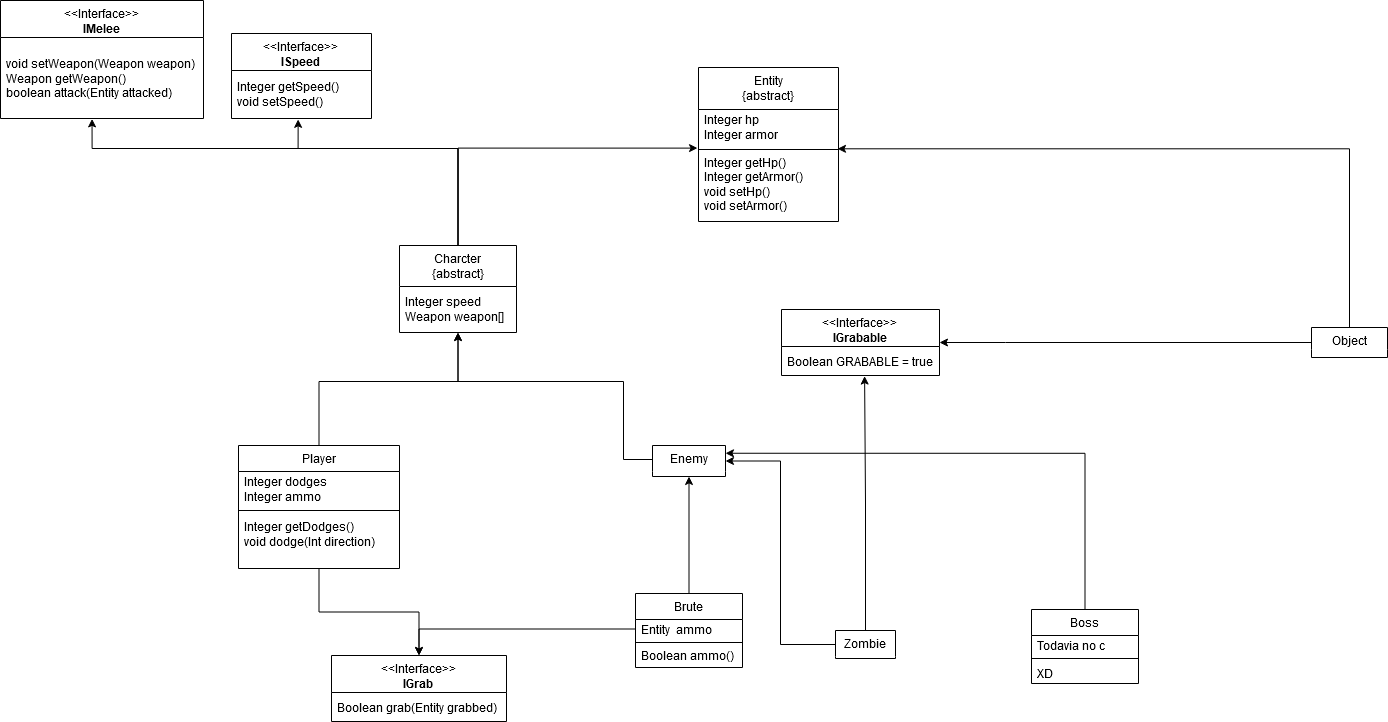

The diagram above was exported from draw.io. Its source (the exported page's mxGraphModel, read from the mxfile embedded in the PNG):
<mxGraphModel dx="1789" dy="939" grid="0" gridSize="10" guides="1" tooltips="1" connect="1" arrows="1" fold="1" page="0" pageScale="1" pageWidth="850" pageHeight="1100" math="0" shadow="0">
  <root>
    <mxCell id="0" />
    <mxCell id="1" parent="0" />
    <mxCell id="qexwpPMsOOXEbb-Ds3SV-3" value="&lt;div&gt;Entity&lt;/div&gt;&lt;div&gt;{abstract}&lt;/div&gt;" style="swimlane;fontStyle=0;align=center;verticalAlign=top;childLayout=stackLayout;horizontal=1;startSize=42;horizontalStack=0;resizeParent=1;resizeParentMax=0;resizeLast=0;collapsible=0;marginBottom=0;html=1;whiteSpace=wrap;" vertex="1" parent="1">
      <mxGeometry x="180" y="-160" width="140" height="154" as="geometry" />
    </mxCell>
    <mxCell id="qexwpPMsOOXEbb-Ds3SV-7" value="Integer hp&lt;div&gt;Integer armor&lt;/div&gt;" style="text;html=1;strokeColor=none;fillColor=none;align=left;verticalAlign=middle;spacingLeft=4;spacingRight=4;overflow=hidden;rotatable=0;points=[[0,0.5],[1,0.5]];portConstraint=eastwest;whiteSpace=wrap;" vertex="1" parent="qexwpPMsOOXEbb-Ds3SV-3">
      <mxGeometry y="42" width="140" height="36" as="geometry" />
    </mxCell>
    <mxCell id="qexwpPMsOOXEbb-Ds3SV-8" value="" style="line;strokeWidth=1;fillColor=none;align=left;verticalAlign=middle;spacingTop=-1;spacingLeft=3;spacingRight=3;rotatable=0;labelPosition=right;points=[];portConstraint=eastwest;" vertex="1" parent="qexwpPMsOOXEbb-Ds3SV-3">
      <mxGeometry y="78" width="140" height="8" as="geometry" />
    </mxCell>
    <mxCell id="qexwpPMsOOXEbb-Ds3SV-10" value="&lt;div&gt;Integer getHp()&lt;/div&gt;&lt;div&gt;Integer getArmor()&lt;div&gt;void setHp()&lt;div&gt;void setArmor()&lt;/div&gt;&lt;/div&gt;&lt;/div&gt;&lt;div&gt;&lt;br&gt;&lt;/div&gt;" style="text;html=1;strokeColor=none;fillColor=none;align=left;verticalAlign=middle;spacingLeft=4;spacingRight=4;overflow=hidden;rotatable=0;points=[[0,0.5],[1,0.5]];portConstraint=eastwest;whiteSpace=wrap;" vertex="1" parent="qexwpPMsOOXEbb-Ds3SV-3">
      <mxGeometry y="86" width="140" height="68" as="geometry" />
    </mxCell>
    <mxCell id="qexwpPMsOOXEbb-Ds3SV-53" style="edgeStyle=orthogonalEdgeStyle;rounded=0;orthogonalLoop=1;jettySize=auto;html=1;entryX=0.476;entryY=1.018;entryDx=0;entryDy=0;entryPerimeter=0;" edge="1" parent="1" source="qexwpPMsOOXEbb-Ds3SV-18" target="qexwpPMsOOXEbb-Ds3SV-43">
      <mxGeometry relative="1" as="geometry">
        <mxPoint x="-298" y="132" as="targetPoint" />
        <Array as="points">
          <mxPoint x="-61" y="-79" />
          <mxPoint x="-221" y="-79" />
        </Array>
      </mxGeometry>
    </mxCell>
    <mxCell id="qexwpPMsOOXEbb-Ds3SV-54" style="edgeStyle=orthogonalEdgeStyle;rounded=0;orthogonalLoop=1;jettySize=auto;html=1;entryX=0.451;entryY=1.005;entryDx=0;entryDy=0;entryPerimeter=0;" edge="1" parent="1" source="qexwpPMsOOXEbb-Ds3SV-18" target="qexwpPMsOOXEbb-Ds3SV-45">
      <mxGeometry relative="1" as="geometry">
        <Array as="points">
          <mxPoint x="-61" y="-79" />
          <mxPoint x="-426" y="-79" />
        </Array>
      </mxGeometry>
    </mxCell>
    <mxCell id="qexwpPMsOOXEbb-Ds3SV-55" style="edgeStyle=orthogonalEdgeStyle;rounded=0;orthogonalLoop=1;jettySize=auto;html=1;entryX=-0.007;entryY=0.328;entryDx=0;entryDy=0;entryPerimeter=0;" edge="1" parent="1" source="qexwpPMsOOXEbb-Ds3SV-18" target="qexwpPMsOOXEbb-Ds3SV-8">
      <mxGeometry relative="1" as="geometry" />
    </mxCell>
    <mxCell id="qexwpPMsOOXEbb-Ds3SV-18" value="&lt;div&gt;Charcter&lt;/div&gt;&lt;div&gt;{abstract}&lt;/div&gt;" style="swimlane;fontStyle=0;align=center;verticalAlign=top;childLayout=stackLayout;horizontal=1;startSize=41;horizontalStack=0;resizeParent=1;resizeParentMax=0;resizeLast=0;collapsible=0;marginBottom=0;html=1;whiteSpace=wrap;" vertex="1" parent="1">
      <mxGeometry x="-119" y="18" width="117" height="87" as="geometry" />
    </mxCell>
    <mxCell id="qexwpPMsOOXEbb-Ds3SV-19" value="&lt;div&gt;Integer speed&lt;/div&gt;&lt;div&gt;&lt;div&gt;Weapon weapon[]&lt;/div&gt;&lt;/div&gt;" style="text;html=1;strokeColor=none;fillColor=none;align=left;verticalAlign=middle;spacingLeft=4;spacingRight=4;overflow=hidden;rotatable=0;points=[[0,0.5],[1,0.5]];portConstraint=eastwest;whiteSpace=wrap;" vertex="1" parent="qexwpPMsOOXEbb-Ds3SV-18">
      <mxGeometry y="41" width="117" height="46" as="geometry" />
    </mxCell>
    <mxCell id="qexwpPMsOOXEbb-Ds3SV-56" style="edgeStyle=orthogonalEdgeStyle;rounded=0;orthogonalLoop=1;jettySize=auto;html=1;entryX=0.993;entryY=0.414;entryDx=0;entryDy=0;entryPerimeter=0;" edge="1" parent="1" source="qexwpPMsOOXEbb-Ds3SV-25" target="qexwpPMsOOXEbb-Ds3SV-8">
      <mxGeometry relative="1" as="geometry" />
    </mxCell>
    <mxCell id="qexwpPMsOOXEbb-Ds3SV-72" style="edgeStyle=orthogonalEdgeStyle;rounded=0;orthogonalLoop=1;jettySize=auto;html=1;entryX=1;entryY=0.5;entryDx=0;entryDy=0;" edge="1" parent="1" source="qexwpPMsOOXEbb-Ds3SV-25" target="qexwpPMsOOXEbb-Ds3SV-66">
      <mxGeometry relative="1" as="geometry">
        <Array as="points">
          <mxPoint x="487" y="115" />
          <mxPoint x="487" y="115" />
        </Array>
      </mxGeometry>
    </mxCell>
    <mxCell id="qexwpPMsOOXEbb-Ds3SV-25" value="Object" style="swimlane;fontStyle=0;align=center;verticalAlign=top;childLayout=stackLayout;horizontal=1;startSize=22;horizontalStack=0;resizeParent=1;resizeParentMax=0;resizeLast=0;collapsible=0;marginBottom=0;html=1;whiteSpace=wrap;strokeColor=default;swimlaneLine=0;" vertex="1" parent="1">
      <mxGeometry x="793" y="100" width="76" height="30" as="geometry" />
    </mxCell>
    <mxCell id="qexwpPMsOOXEbb-Ds3SV-27" value="" style="line;strokeWidth=1;fillColor=none;align=left;verticalAlign=middle;spacingTop=-1;spacingLeft=3;spacingRight=3;rotatable=0;labelPosition=right;points=[];portConstraint=eastwest;strokeColor=none;" vertex="1" parent="qexwpPMsOOXEbb-Ds3SV-25">
      <mxGeometry y="22" width="76" height="8" as="geometry" />
    </mxCell>
    <mxCell id="qexwpPMsOOXEbb-Ds3SV-36" value="&amp;lt;&amp;lt;Interface&amp;gt;&amp;gt;&lt;br&gt;&lt;b&gt;ISpeed&lt;/b&gt;&lt;br&gt;" style="swimlane;fontStyle=0;align=center;verticalAlign=top;childLayout=stackLayout;horizontal=1;startSize=37;horizontalStack=0;resizeParent=1;resizeParentMax=0;resizeLast=0;collapsible=0;marginBottom=0;html=1;whiteSpace=wrap;" vertex="1" parent="1">
      <mxGeometry x="-287" y="-194" width="140" height="85" as="geometry" />
    </mxCell>
    <mxCell id="qexwpPMsOOXEbb-Ds3SV-43" value="&lt;div&gt;Integer getSpeed()&lt;/div&gt;&lt;div&gt;&lt;div&gt;void setSpeed()&lt;/div&gt;&lt;/div&gt;" style="text;html=1;strokeColor=none;fillColor=none;align=left;verticalAlign=middle;spacingLeft=4;spacingRight=4;overflow=hidden;rotatable=0;points=[[0,0.5],[1,0.5]];portConstraint=eastwest;whiteSpace=wrap;" vertex="1" parent="qexwpPMsOOXEbb-Ds3SV-36">
      <mxGeometry y="37" width="140" height="48" as="geometry" />
    </mxCell>
    <mxCell id="qexwpPMsOOXEbb-Ds3SV-44" value="&amp;lt;&amp;lt;Interface&amp;gt;&amp;gt;&lt;br&gt;&lt;b&gt;IMelee&lt;/b&gt;" style="swimlane;fontStyle=0;align=center;verticalAlign=top;childLayout=stackLayout;horizontal=1;startSize=37;horizontalStack=0;resizeParent=1;resizeParentMax=0;resizeLast=0;collapsible=0;marginBottom=0;html=1;whiteSpace=wrap;" vertex="1" parent="1">
      <mxGeometry x="-518" y="-227" width="203" height="118" as="geometry" />
    </mxCell>
    <mxCell id="qexwpPMsOOXEbb-Ds3SV-45" value="&lt;br&gt;&lt;div&gt;&lt;/div&gt;&lt;div&gt;void setWeapon(Weapon weapon)&lt;/div&gt;&lt;div&gt;&lt;div&gt;&lt;div&gt;Weapon getWeapon()&lt;/div&gt;&lt;/div&gt;&lt;/div&gt;&lt;div&gt;boolean attack(Entity attacked)&lt;/div&gt;&lt;br&gt;" style="text;html=1;strokeColor=none;fillColor=none;align=left;verticalAlign=middle;spacingLeft=4;spacingRight=4;overflow=hidden;rotatable=0;points=[[0,0.5],[1,0.5]];portConstraint=eastwest;whiteSpace=wrap;" vertex="1" parent="qexwpPMsOOXEbb-Ds3SV-44">
      <mxGeometry y="37" width="203" height="81" as="geometry" />
    </mxCell>
    <mxCell id="qexwpPMsOOXEbb-Ds3SV-52" style="edgeStyle=orthogonalEdgeStyle;rounded=0;orthogonalLoop=1;jettySize=auto;html=1;entryX=0.5;entryY=1;entryDx=0;entryDy=0;" edge="1" parent="1" source="qexwpPMsOOXEbb-Ds3SV-46" target="qexwpPMsOOXEbb-Ds3SV-18">
      <mxGeometry relative="1" as="geometry">
        <Array as="points">
          <mxPoint x="-199" y="154" />
          <mxPoint x="-61" y="154" />
        </Array>
      </mxGeometry>
    </mxCell>
    <mxCell id="qexwpPMsOOXEbb-Ds3SV-65" style="edgeStyle=orthogonalEdgeStyle;rounded=0;orthogonalLoop=1;jettySize=auto;html=1;" edge="1" parent="1" source="qexwpPMsOOXEbb-Ds3SV-46" target="qexwpPMsOOXEbb-Ds3SV-63">
      <mxGeometry relative="1" as="geometry" />
    </mxCell>
    <mxCell id="qexwpPMsOOXEbb-Ds3SV-46" value="Player" style="swimlane;fontStyle=0;align=center;verticalAlign=top;childLayout=stackLayout;horizontal=1;startSize=26;horizontalStack=0;resizeParent=1;resizeParentMax=0;resizeLast=0;collapsible=0;marginBottom=0;html=1;whiteSpace=wrap;" vertex="1" parent="1">
      <mxGeometry x="-280" y="218" width="161" height="123" as="geometry" />
    </mxCell>
    <mxCell id="qexwpPMsOOXEbb-Ds3SV-47" value="&lt;div&gt;Integer dodges&lt;/div&gt;&lt;div&gt;Integer ammo&lt;/div&gt;" style="text;html=1;strokeColor=none;fillColor=none;align=left;verticalAlign=middle;spacingLeft=4;spacingRight=4;overflow=hidden;rotatable=0;points=[[0,0.5],[1,0.5]];portConstraint=eastwest;whiteSpace=wrap;" vertex="1" parent="qexwpPMsOOXEbb-Ds3SV-46">
      <mxGeometry y="26" width="161" height="35" as="geometry" />
    </mxCell>
    <mxCell id="qexwpPMsOOXEbb-Ds3SV-48" value="" style="line;strokeWidth=1;fillColor=none;align=left;verticalAlign=middle;spacingTop=-1;spacingLeft=3;spacingRight=3;rotatable=0;labelPosition=right;points=[];portConstraint=eastwest;" vertex="1" parent="qexwpPMsOOXEbb-Ds3SV-46">
      <mxGeometry y="61" width="161" height="8" as="geometry" />
    </mxCell>
    <mxCell id="qexwpPMsOOXEbb-Ds3SV-49" value="&lt;div&gt;Integer getDodges()&lt;/div&gt;&lt;div&gt;void dodge(Int direction)&lt;/div&gt;&lt;div&gt;&lt;br&gt;&lt;/div&gt;" style="text;html=1;strokeColor=none;fillColor=none;align=left;verticalAlign=middle;spacingLeft=4;spacingRight=4;overflow=hidden;rotatable=0;points=[[0,0.5],[1,0.5]];portConstraint=eastwest;whiteSpace=wrap;" vertex="1" parent="qexwpPMsOOXEbb-Ds3SV-46">
      <mxGeometry y="69" width="161" height="54" as="geometry" />
    </mxCell>
    <mxCell id="qexwpPMsOOXEbb-Ds3SV-62" style="edgeStyle=orthogonalEdgeStyle;rounded=0;orthogonalLoop=1;jettySize=auto;html=1;entryX=0.5;entryY=1;entryDx=0;entryDy=0;exitX=0;exitY=0.5;exitDx=0;exitDy=0;" edge="1" parent="1" source="qexwpPMsOOXEbb-Ds3SV-57" target="qexwpPMsOOXEbb-Ds3SV-18">
      <mxGeometry relative="1" as="geometry">
        <Array as="points">
          <mxPoint x="134" y="232" />
          <mxPoint x="105" y="232" />
          <mxPoint x="105" y="154" />
          <mxPoint x="-61" y="154" />
        </Array>
      </mxGeometry>
    </mxCell>
    <mxCell id="qexwpPMsOOXEbb-Ds3SV-57" value="Enemy" style="swimlane;fontStyle=0;align=center;verticalAlign=top;childLayout=stackLayout;horizontal=1;startSize=26;horizontalStack=0;resizeParent=1;resizeParentMax=0;resizeLast=0;collapsible=0;marginBottom=0;html=1;whiteSpace=wrap;swimlaneLine=0;" vertex="1" parent="1">
      <mxGeometry x="134" y="218" width="73" height="31" as="geometry" />
    </mxCell>
    <mxCell id="qexwpPMsOOXEbb-Ds3SV-63" value="&amp;lt;&amp;lt;Interface&amp;gt;&amp;gt;&lt;br&gt;&lt;b&gt;IGrab&lt;/b&gt;" style="swimlane;fontStyle=0;align=center;verticalAlign=top;childLayout=stackLayout;horizontal=1;startSize=37;horizontalStack=0;resizeParent=1;resizeParentMax=0;resizeLast=0;collapsible=0;marginBottom=0;html=1;whiteSpace=wrap;" vertex="1" parent="1">
      <mxGeometry x="-187" y="428" width="175" height="66" as="geometry" />
    </mxCell>
    <mxCell id="qexwpPMsOOXEbb-Ds3SV-64" value="Boolean grab(Entity grabbed)" style="text;html=1;strokeColor=none;fillColor=none;align=left;verticalAlign=middle;spacingLeft=4;spacingRight=4;overflow=hidden;rotatable=0;points=[[0,0.5],[1,0.5]];portConstraint=eastwest;whiteSpace=wrap;" vertex="1" parent="qexwpPMsOOXEbb-Ds3SV-63">
      <mxGeometry y="37" width="175" height="29" as="geometry" />
    </mxCell>
    <mxCell id="qexwpPMsOOXEbb-Ds3SV-66" value="&amp;lt;&amp;lt;Interface&amp;gt;&amp;gt;&lt;br&gt;&lt;b&gt;IGrabable&lt;/b&gt;" style="swimlane;fontStyle=0;align=center;verticalAlign=top;childLayout=stackLayout;horizontal=1;startSize=37;horizontalStack=0;resizeParent=1;resizeParentMax=0;resizeLast=0;collapsible=0;marginBottom=0;html=1;whiteSpace=wrap;" vertex="1" parent="1">
      <mxGeometry x="263" y="82" width="158" height="66" as="geometry" />
    </mxCell>
    <mxCell id="qexwpPMsOOXEbb-Ds3SV-67" value="Boolean GRABABLE = true" style="text;html=1;strokeColor=none;fillColor=none;align=left;verticalAlign=middle;spacingLeft=4;spacingRight=4;overflow=hidden;rotatable=0;points=[[0,0.5],[1,0.5]];portConstraint=eastwest;whiteSpace=wrap;" vertex="1" parent="qexwpPMsOOXEbb-Ds3SV-66">
      <mxGeometry y="37" width="158" height="29" as="geometry" />
    </mxCell>
    <mxCell id="qexwpPMsOOXEbb-Ds3SV-93" style="edgeStyle=orthogonalEdgeStyle;rounded=0;orthogonalLoop=1;jettySize=auto;html=1;entryX=1;entryY=0.5;entryDx=0;entryDy=0;" edge="1" parent="1" source="qexwpPMsOOXEbb-Ds3SV-73" target="qexwpPMsOOXEbb-Ds3SV-57">
      <mxGeometry relative="1" as="geometry" />
    </mxCell>
    <mxCell id="qexwpPMsOOXEbb-Ds3SV-94" style="edgeStyle=orthogonalEdgeStyle;rounded=0;orthogonalLoop=1;jettySize=auto;html=1;entryX=0.526;entryY=1.02;entryDx=0;entryDy=0;entryPerimeter=0;" edge="1" parent="1" source="qexwpPMsOOXEbb-Ds3SV-73" target="qexwpPMsOOXEbb-Ds3SV-67">
      <mxGeometry relative="1" as="geometry" />
    </mxCell>
    <mxCell id="qexwpPMsOOXEbb-Ds3SV-73" value="Zombie" style="swimlane;fontStyle=0;align=center;verticalAlign=top;childLayout=stackLayout;horizontal=1;startSize=26;horizontalStack=0;resizeParent=1;resizeParentMax=0;resizeLast=0;collapsible=0;marginBottom=0;html=1;whiteSpace=wrap;swimlaneLine=0;" vertex="1" parent="1">
      <mxGeometry x="317" y="403" width="60" height="28" as="geometry" />
    </mxCell>
    <mxCell id="qexwpPMsOOXEbb-Ds3SV-84" style="edgeStyle=orthogonalEdgeStyle;rounded=0;orthogonalLoop=1;jettySize=auto;html=1;entryX=0.5;entryY=1;entryDx=0;entryDy=0;" edge="1" parent="1" source="qexwpPMsOOXEbb-Ds3SV-78" target="qexwpPMsOOXEbb-Ds3SV-57">
      <mxGeometry relative="1" as="geometry" />
    </mxCell>
    <mxCell id="qexwpPMsOOXEbb-Ds3SV-78" value="Brute" style="swimlane;fontStyle=0;align=center;verticalAlign=top;childLayout=stackLayout;horizontal=1;startSize=26;horizontalStack=0;resizeParent=1;resizeParentMax=0;resizeLast=0;collapsible=0;marginBottom=0;html=1;whiteSpace=wrap;" vertex="1" parent="1">
      <mxGeometry x="117" y="366" width="107" height="74" as="geometry" />
    </mxCell>
    <mxCell id="qexwpPMsOOXEbb-Ds3SV-79" value="Entity&amp;nbsp; ammo" style="text;html=1;strokeColor=none;fillColor=none;align=left;verticalAlign=middle;spacingLeft=4;spacingRight=4;overflow=hidden;rotatable=0;points=[[0,0.5],[1,0.5]];portConstraint=eastwest;whiteSpace=wrap;" vertex="1" parent="qexwpPMsOOXEbb-Ds3SV-78">
      <mxGeometry y="26" width="107" height="19" as="geometry" />
    </mxCell>
    <mxCell id="qexwpPMsOOXEbb-Ds3SV-80" value="" style="line;strokeWidth=1;fillColor=none;align=left;verticalAlign=middle;spacingTop=-1;spacingLeft=3;spacingRight=3;rotatable=0;labelPosition=right;points=[];portConstraint=eastwest;" vertex="1" parent="qexwpPMsOOXEbb-Ds3SV-78">
      <mxGeometry y="45" width="107" height="8" as="geometry" />
    </mxCell>
    <mxCell id="qexwpPMsOOXEbb-Ds3SV-81" value="&lt;div&gt;Boolean ammo()&lt;/div&gt;&lt;div&gt;&lt;br&gt;&lt;/div&gt;" style="text;html=1;strokeColor=none;fillColor=none;align=left;verticalAlign=middle;spacingLeft=4;spacingRight=4;overflow=hidden;rotatable=0;points=[[0,0.5],[1,0.5]];portConstraint=eastwest;whiteSpace=wrap;" vertex="1" parent="qexwpPMsOOXEbb-Ds3SV-78">
      <mxGeometry y="53" width="107" height="21" as="geometry" />
    </mxCell>
    <mxCell id="qexwpPMsOOXEbb-Ds3SV-87" style="edgeStyle=orthogonalEdgeStyle;rounded=0;orthogonalLoop=1;jettySize=auto;html=1;" edge="1" parent="1" source="qexwpPMsOOXEbb-Ds3SV-79" target="qexwpPMsOOXEbb-Ds3SV-63">
      <mxGeometry relative="1" as="geometry" />
    </mxCell>
    <mxCell id="qexwpPMsOOXEbb-Ds3SV-92" style="edgeStyle=orthogonalEdgeStyle;rounded=0;orthogonalLoop=1;jettySize=auto;html=1;entryX=1;entryY=0.25;entryDx=0;entryDy=0;exitX=0.5;exitY=0;exitDx=0;exitDy=0;" edge="1" parent="1" source="qexwpPMsOOXEbb-Ds3SV-88" target="qexwpPMsOOXEbb-Ds3SV-57">
      <mxGeometry relative="1" as="geometry">
        <mxPoint x="328" y="211" as="targetPoint" />
      </mxGeometry>
    </mxCell>
    <mxCell id="qexwpPMsOOXEbb-Ds3SV-88" value="Boss" style="swimlane;fontStyle=0;align=center;verticalAlign=top;childLayout=stackLayout;horizontal=1;startSize=26;horizontalStack=0;resizeParent=1;resizeParentMax=0;resizeLast=0;collapsible=0;marginBottom=0;html=1;whiteSpace=wrap;" vertex="1" parent="1">
      <mxGeometry x="513" y="382" width="107" height="74" as="geometry" />
    </mxCell>
    <mxCell id="qexwpPMsOOXEbb-Ds3SV-89" value="Todavia no c" style="text;html=1;strokeColor=none;fillColor=none;align=left;verticalAlign=middle;spacingLeft=4;spacingRight=4;overflow=hidden;rotatable=0;points=[[0,0.5],[1,0.5]];portConstraint=eastwest;whiteSpace=wrap;" vertex="1" parent="qexwpPMsOOXEbb-Ds3SV-88">
      <mxGeometry y="26" width="107" height="19" as="geometry" />
    </mxCell>
    <mxCell id="qexwpPMsOOXEbb-Ds3SV-90" value="" style="line;strokeWidth=1;fillColor=none;align=left;verticalAlign=middle;spacingTop=-1;spacingLeft=3;spacingRight=3;rotatable=0;labelPosition=right;points=[];portConstraint=eastwest;" vertex="1" parent="qexwpPMsOOXEbb-Ds3SV-88">
      <mxGeometry y="45" width="107" height="8" as="geometry" />
    </mxCell>
    <mxCell id="qexwpPMsOOXEbb-Ds3SV-91" value="XD" style="text;html=1;strokeColor=none;fillColor=none;align=left;verticalAlign=middle;spacingLeft=4;spacingRight=4;overflow=hidden;rotatable=0;points=[[0,0.5],[1,0.5]];portConstraint=eastwest;whiteSpace=wrap;" vertex="1" parent="qexwpPMsOOXEbb-Ds3SV-88">
      <mxGeometry y="53" width="107" height="21" as="geometry" />
    </mxCell>
  </root>
</mxGraphModel>